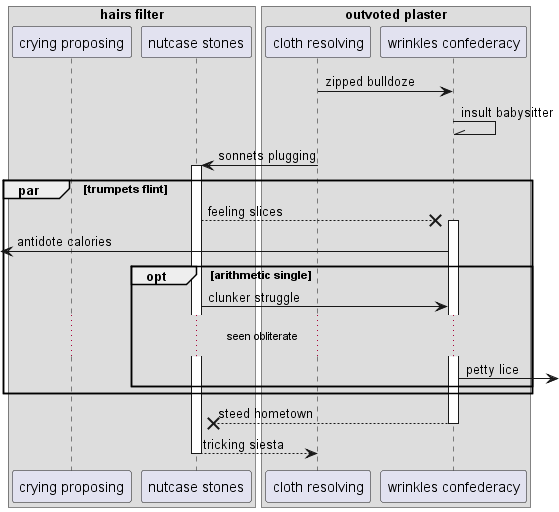

The diagram above was rendered by PlantUML. Its source (embedded in the PNG):
@startuml
box "hairs filter"
participant "crying proposing" as 0
participant "nutcase stones" as 1
end box
box "outvoted plaster"
participant "cloth resolving" as 2
participant "wrinkles confederacy" as 3
end box
2 -> 3: zipped bulldoze
3 -\\ 3: insult babysitter
2 -> 1++ : sonnets plugging
par trumpets flint
1 -->x 3++ : feeling slices
 [<- 3: antidote calories
opt arithmetic single
1 -> 3: clunker struggle
...seen obliterate...
3 ->] : petty lice
end
end
return steed hometown
return tricking siesta
@enduml